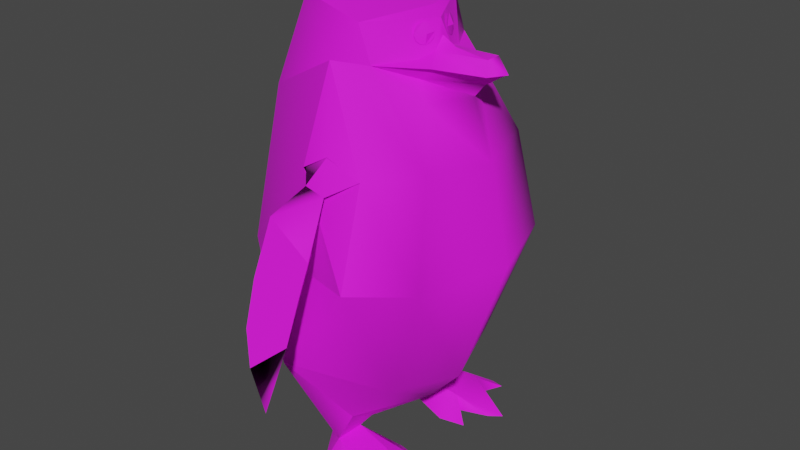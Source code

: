 # Source: skipper.blend  (saved by Blender 3.4.6; exported with 4.5.12 LTS)
import bpy
from mathutils import Matrix  # noqa: F401  (used for matrix-valued properties, if any)

bpy.ops.wm.read_factory_settings(use_empty=True)
scene = bpy.context.scene
scene.name = 'Scene'

# ---- images (referenced by path relative to the original .blend; pixels are not part of the script)
import os
ASSET_DIR = os.environ.get("B2B_ASSET_DIR", "")  # directory of the original .blend (textures are referenced by path, not embedded)
HERE = os.path.dirname(os.path.abspath(__file__))  # packed textures are extracted next to this script under _unpacked/

def load_image(name, relpath, width, height, colorspace="sRGB"):
    """Load a texture the original file referenced (path relative to the .blend, or extracted next to this script)."""
    p = next((c for c in (os.path.join(HERE, relpath), os.path.join(ASSET_DIR, relpath)) if relpath and os.path.exists(c)), "")
    if p:
        img = bpy.data.images.load(p, check_existing=True)
        img.name = name
    else:  # same state as the original file: an image datablock whose file is absent (Cycles renders it pink)
        img = bpy.data.images.new(name, width, height)
        img.source = "FILE"
        img.filepath = "//" + (relpath or name)
    img.colorspace_settings.name = colorspace
    return img
img_texture_001_basecolor_png = load_image('texture_001_baseColor.png', 'textures/skipper_tex.png', 1024, 1024, 'sRGB')

# ---- materials (node trees are filled in below, after node groups)
mat_skipper_tex = bpy.data.materials.new('skipper_tex')
mat_skipper_tex.use_transparent_shadow = False

# ---- material node trees
mat_skipper_tex.use_nodes = True; mat_skipper_tex.node_tree.nodes.clear()
_N = mat_skipper_tex.node_tree.nodes; _L = mat_skipper_tex.node_tree.links
n0 = _N.new('ShaderNodeBsdfPrincipled'); n0.name = 'Principled BSDF'; n0.location = (10, 300)
n0.distribution = 'GGX'
n0.subsurface_method = 'RANDOM_WALK_SKIN'
n0.inputs[2].default_value = 0.8435
n0.inputs[27].default_value = (0.0, 0.0, 0.0, 1.0)
n0.inputs[28].default_value = 1.0
n1 = _N.new('ShaderNodeOutputMaterial'); n1.name = 'Material Output'; n1.location = (320, 270)
n2 = _N.new('ShaderNodeTexImage'); n2.name = 'Image Texture'; n2.location = (-440, 210)
n2.label = 'BASE COLOR'
n2.image = img_texture_001_basecolor_png
_L.new(n0.outputs[0], n1.inputs[0])
_L.new(n2.outputs[0], n0.inputs[0])
n1.is_active_output = True

# ---- world
world_world = bpy.data.worlds.new('World'); scene.world = world_world
world_world.use_nodes = True; world_world.node_tree.nodes.clear()
_N = world_world.node_tree.nodes; _L = world_world.node_tree.links
n0 = _N.new('ShaderNodeOutputWorld'); n0.name = 'World Output'; n0.location = (300, 300)
n1 = _N.new('ShaderNodeBackground'); n1.name = 'Background'; n1.location = (10, 300)
n1.inputs[0].default_value = (0.05088, 0.05088, 0.05088, 1.0)
_L.new(n1.outputs[0], n0.inputs[0])
n0.is_active_output = True
world_world.color = (0.05088, 0.05088, 0.05088)
world_world.use_sun_shadow = False
world_world.sun_shadow_jitter_overblur = 0.0

# ---- meshes
me_object_0 = bpy.data.meshes.new('Object_0')
me_object_0.from_pydata([(1.143, -11.3, -0.2637), (1.087, -11.38, -0.3452), (1.178, -11.17, -0.2363), (1.025, -11.41, -0.459), (1.148, -11.16, -0.4785), (0.9519, -11.15, -0.6951), (1.105, -10.91, -0.4727), (1.043, -10.93, -0.5864), (1.168, -11.04, 0.262), (1.148, -10.95, 0.3501), (1.16, -11.17, 0.2283), (1.106, -10.91, 0.4695), (1.149, -11.16, 0.4722), (0.97, -11.15, 0.7034), (1.025, -11.41, 0.4622), (0.9827, -11.37, 0.5813), (1.183, -11.04, -0.2705), (1.178, -11.17, -0.2363), (1.156, -10.95, -0.3569), (1.105, -10.91, -0.4727), (0.947, -11.28, -0.6611), (0.9519, -11.15, -0.6951), (0.9739, -11.37, -0.5747), (1.025, -11.41, -0.459), (1.127, -11.3, 0.2583), (1.16, -11.17, 0.2283), (1.078, -11.38, 0.344), (1.025, -11.41, 0.4622), (1.106, -10.91, 0.4695), (1.052, -10.93, 0.5876), (0.97, -11.15, 0.7034), (1.003, -11.02, 0.6733), (1.105, -10.91, -0.4727), (1.178, -11.17, -0.2363), (1.148, -11.16, -0.4785), (1.043, -10.93, -0.5864), (0.9519, -11.15, -0.6951), (0.9871, -11.02, -0.6677), (1.149, -11.16, 0.4722), (1.025, -11.41, 0.4622), (1.16, -11.17, 0.2283), (0.97, -11.15, 0.7034), (0.9626, -11.28, 0.6697), (0.9827, -11.37, 0.5813), (-0.02759, -0.8347, -1.111), (-0.02759, -0.8347, 1.111), (1.002, -1.316, 0.0), (0.2288, -1.496, 2.134), (1.337, -2.616, 1.948), (-0.9062, -3.225, 3.304), (1.064, -5.829, 3.332), (-3.214, -5.31, 1.804), (-0.5383, -8.305, 2.715), (-2.608, -9.426, 1.364), (-0.3049, -10.66, 2.019), (-0.5383, -8.305, 2.715), (0.09033, -7.767, 2.883), (0.9761, -8.285, 2.536), (2.439, -5.875, 2.308), (2.178, -8.52, 1.729), (3.208, -5.901, 0.0), (2.67, -8.395, 0.0), (2.178, -8.52, -1.729), (1.554, -9.754, -1.002), (0.5693, -10.62, -1.661), (1.927, -2.34, 0.0), (1.002, -1.316, 0.0), (1.337, -2.616, -1.948), (0.2288, -1.496, -2.134), (-0.9062, -3.225, -3.304), (2.439, -5.875, -2.308), (1.064, -5.829, -3.332), (-0.9062, -3.225, -3.304), (-3.214, -5.31, -1.804), (-0.9062, -3.225, 3.304), (-2.294, -1.385, 1.427), (-2.738, -1.96, 0.0), (-2.294, -1.385, -1.427), (-0.9062, -3.225, -3.304), (0.5693, -10.62, -1.661), (-0.3049, -10.66, -2.019), (0.9761, -8.285, -2.536), (1.064, -5.829, -3.332), (-0.3049, -10.66, -2.019), (-2.608, -9.426, -1.364), (-0.5383, -8.305, -2.715), (1.064, -5.829, -3.332), (-2.294, -1.385, -1.427), (-2.738, -1.96, 0.0), (-2.832, -1.392, 0.0), (-2.294, -1.385, 1.427), (-2.294, -1.385, -1.427), (-2.294, -1.385, -1.427), (-2.294, -1.385, 1.427), (-0.02759, -0.8347, -1.111), (-0.02759, -0.8347, 1.111), (-0.5383, -8.305, 2.715), (-0.3049, -10.66, 2.019), (0.1594, -8.719, 2.72), (0.9761, -8.285, 2.536), (2.136, -9.836, 0.0), (1.554, -9.754, 1.002), (0.5693, -10.62, 1.664), (0.5693, -10.62, 1.664), (-0.3049, -10.66, 2.019), (0.9761, -8.285, 2.536), (0.9761, -8.285, -2.536), (-0.3049, -10.66, -2.019), (0.168, -8.727, -2.697), (-0.5383, -8.305, -2.715), (-0.5383, -8.305, -2.715), (1.064, -5.829, -3.332), (0.09033, -7.767, -2.883), (0.9761, -8.285, -2.536), (0.5693, -10.62, -1.661), (0.2581, -11.53, -1.695), (-0.3049, -10.66, -2.019), (-1.744, -11.75, -1.187), (-2.409, -11.67, 0.0), (-1.744, -11.75, 1.187), (-0.3049, -10.66, 2.019), (0.2581, -11.53, 1.695), (0.5693, -10.62, 1.664), (1.116, -10.64, 0.7437), (0.5693, -10.62, 1.664), (1.116, -10.64, 0.7437), (1.545, -10.54, 0.814), (1.243, -10.76, 0.2791), (2.632, -10.45, 0.293), (2.582, -10.81, 0.2031), (2.997, -10.51, 0.0), (2.582, -10.81, -0.2031), (2.632, -10.45, -0.293), (1.243, -10.76, -0.2791), (1.545, -10.54, -0.814), (0.5693, -10.62, -1.661), (1.116, -10.64, -0.7437), (0.2581, -11.53, -1.695), (1.243, -10.76, -0.2791), (1.152, -11.43, 0.0), (1.221, -11.05, 0.0), (1.243, -10.76, 0.2791), (0.5693, -10.62, -1.661), (1.212, -10.23, -0.7715), (-2.409, -11.67, 0.0), (-1.744, -11.75, -1.187), (-2.166, -11.92, 0.0), (-0.8416, -11.9, 0.0), (-1.744, -11.75, 1.187), (0.2581, -11.53, 1.695), (-1.744, -11.75, -1.187), (0.2581, -11.53, -1.695), (-0.8416, -11.9, 0.0), (0.9358, -11.68, 0.0), (0.2581, -11.53, 1.695), (2.582, -10.81, -0.2031), (2.582, -10.81, 0.2031), (1.588, -10.84, 0.0), (1.243, -10.76, 0.2791), (1.221, -11.05, 0.0), (0.5693, -10.62, -1.661), (-0.3975, -9.682, 0.0), (-0.3975, -11.06, 0.0), (0.5693, -10.62, 1.664), (0.5693, -10.62, -1.661), (-0.3975, -9.682, 0.0), (1.212, -10.23, -0.7715), (0.5693, -10.62, -1.661), (1.545, -10.54, -0.814), (1.116, -10.64, -0.7437), (1.243, -10.76, -0.2791), (-0.3975, -9.682, 0.0), (1.212, -10.23, 0.7715), (0.5693, -10.62, 1.664), (1.212, -10.23, 0.7715), (0.5693, -10.62, 1.664), (0.2581, -11.53, -1.695), (1.152, -11.43, 0.0), (0.9358, -11.68, 0.0), (0.2581, -11.53, 1.695), (1.152, -11.43, 0.0), (1.243, -10.76, 0.2791), (0.2581, -11.53, 1.695), (1.116, -10.64, 0.7437), (2.582, -10.81, -0.2031), (1.588, -10.84, 0.0), (1.243, -10.76, -0.2791), (1.221, -11.05, 0.0), (1.243, -10.76, -0.2791), (-0.3975, -11.06, 0.0), (1.221, -11.05, 0.0), (-1.744, -11.75, 1.187), (-2.409, -11.67, 0.0), (-2.166, -11.92, 0.0), (-0.02759, -0.8347, 1.111), (-0.1936, -0.5991, 1.381), (0.2288, -1.496, 2.134), (-0.2256, -0.6057, 2.177), (-0.9062, -3.225, 3.304), (-1.103, -1.1, 1.756), (-2.294, -1.385, 1.427), (-0.02759, -0.8347, 1.111), (-0.3958, -0.009033, 1.178), (0.7495, -0.009033, 0.7849), (-0.1936, -0.5991, 1.381), (1.437, -0.009033, 0.9368), (0.791, -0.4004, 1.496), (0.9512, -0.009033, 1.431), (1.687, -0.009033, 1.696), (1.687, -0.009033, 1.696), (2.01, -0.009033, 1.946), (0.791, -0.4004, 1.496), (0.718, -0.4172, 2.473), (-0.2256, -0.6057, 2.177), (1.18, -0.009033, 3.08), (0.833, -0.009033, 3.128), (-0.4155, -0.009033, -2.523), (0.833, -0.009033, -3.128), (-0.2256, -0.6057, -2.177), (1.18, -0.009033, -3.08), (0.718, -0.4172, -2.473), (0.8958, -0.009033, -2.48), (1.66, -0.009033, -2.169), (0.2288, -1.496, -2.134), (-0.9062, -3.225, -3.304), (-0.2256, -0.6057, -2.177), (-1.103, -1.1, -1.756), (-0.8503, -0.3323, -1.739), (-0.1936, -0.5991, -1.381), (-0.3958, -0.009033, -1.178), (1.437, -0.009033, 0.9368), (0.7495, -0.009033, 0.7849), (0.9512, -0.009033, 1.431), (-0.3958, -0.009033, 1.178), (-0.4155, -0.009033, 2.523), (-0.9482, -0.009277, 1.737), (1.18, -0.009033, -3.08), (0.833, -0.009033, -3.128), (0.8958, -0.009033, -2.48), (-0.4155, -0.009033, -2.523), (0.9512, -0.009033, -1.431), (-0.3958, -0.009033, -1.178), (1.66, -0.009033, -2.169), (2.01, -0.009033, -1.946), (0.718, -0.4172, -2.473), (0.791, -0.4004, -1.496), (-0.2256, -0.6057, -2.177), (-0.1936, -0.5991, -1.381), (-0.02759, -0.8347, 1.111), (-1.103, -1.1, 1.756), (-0.1936, -0.5991, 1.381), (-0.8503, -0.3323, 1.739), (-0.3958, -0.009033, 1.178), (-0.9482, -0.009277, 1.737), (2.01, -0.009033, 1.946), (1.66, -0.009033, 2.169), (0.718, -0.4172, 2.473), (0.8958, -0.009033, 2.48), (1.18, -0.009033, 3.08), (2.01, -0.009033, -1.946), (1.687, -0.009033, -1.696), (0.791, -0.4004, -1.496), (0.9512, -0.009033, -1.431), (1.437, -0.009033, -0.9368), (-1.103, -1.1, 1.756), (-0.2256, -0.6057, 2.177), (-0.8503, -0.3323, 1.739), (-0.4155, -0.009033, 2.523), (-0.9482, -0.009277, 1.737), (-0.9062, -3.225, -3.304), (-2.294, -1.385, -1.427), (-1.103, -1.1, -1.756), (-0.02759, -0.8347, -1.111), (-0.1936, -0.5991, -1.381), (1.18, -0.009033, 3.08), (0.8958, -0.009033, 2.48), (0.833, -0.009033, 3.128), (-0.4155, -0.009033, 2.523), (1.437, -0.009033, -0.9368), (0.7495, -0.009033, -0.7849), (-0.3958, -0.009033, -1.178), (-0.1936, -0.5991, -1.381), (0.7495, -0.009033, -0.7849), (1.437, -0.009033, -0.9368), (-0.02759, -0.8347, -1.111), (0.2288, -1.496, -2.134), (-0.1936, -0.5991, -1.381), (-0.2256, -0.6057, -2.177), (-0.2256, -0.6057, -2.177), (-0.8503, -0.3323, -1.739), (-0.4155, -0.009033, -2.523), (-0.9482, -0.009277, -1.737), (1.66, -0.009033, 2.169), (2.01, -0.009033, 1.946), (1.687, -0.009033, 1.696), (-0.2256, -0.6057, 2.177), (-0.1936, -0.5991, 1.381), (0.791, -0.4004, 1.496), (-0.2256, -0.6057, 2.177), (0.833, -0.009033, 3.128), (-0.4155, -0.009033, 2.523), (1.66, -0.009033, -2.169), (1.687, -0.009033, -1.696), (2.01, -0.009033, -1.946), (1.437, -0.009033, -0.9368), (-0.1936, -0.5991, -1.381), (0.791, -0.4004, -1.496), (-0.3958, -0.009033, -1.178), (-0.4155, -0.009033, -2.523), (-0.9482, -0.009277, -1.737), (-0.8503, -0.3323, -1.739), (-0.3958, -0.009033, -1.178), (-0.9482, -0.009277, -1.737), (0.5693, -10.62, 1.664), (1.116, -10.64, 0.7437), (-0.3975, -11.06, 0.0), (1.243, -10.76, 0.2791), (1.221, -11.05, 0.0), (0.5693, -10.62, -1.661), (-0.3975, -11.06, 0.0), (1.116, -10.64, -0.7437), (1.243, -10.76, -0.2791), (0.2288, -1.496, -2.134), (-0.02759, -0.8347, -1.111), (1.002, -1.316, 0.0)], [], [(0, 1, 2), (1, 3, 2), (2, 3, 4), (3, 5, 4), (4, 5, 6), (5, 7, 6), (8, 9, 10), (9, 11, 10), (10, 11, 12), (11, 13, 12), (12, 13, 14), (13, 15, 14), (16, 17, 18), (17, 19, 18), (20, 21, 22), (21, 23, 22), (24, 25, 26), (25, 27, 26), (28, 29, 30), (29, 31, 30), (32, 33, 34), (35, 36, 37), (38, 39, 40), (41, 42, 43), (44, 45, 46), (45, 47, 46), (46, 47, 48), (47, 49, 48), (48, 49, 50), (49, 51, 50), (50, 51, 52), (51, 53, 52), (52, 53, 54), (55, 56, 50), (56, 57, 50), (50, 57, 58), (57, 59, 58), (58, 59, 60), (59, 61, 60), (60, 61, 62), (61, 63, 62), (62, 63, 64), (50, 58, 48), (58, 65, 48), (48, 65, 66), (65, 67, 66), (66, 67, 68), (67, 69, 68), (58, 60, 65), (60, 70, 65), (65, 70, 67), (70, 71, 67), (67, 71, 72), (71, 73, 72), (74, 75, 51), (75, 76, 51), (51, 76, 73), (76, 77, 73), (73, 77, 78), (79, 80, 62), (80, 81, 62), (62, 81, 70), (81, 82, 70), (83, 84, 85), (84, 73, 85), (85, 73, 86), (87, 88, 89), (88, 90, 89), (89, 90, 91), (92, 93, 94), (93, 95, 94), (96, 97, 98), (97, 99, 98), (63, 61, 100), (61, 101, 100), (61, 59, 101), (59, 102, 101), (103, 59, 104), (59, 105, 104), (106, 107, 108), (107, 109, 108), (110, 111, 112), (111, 113, 112), (70, 60, 62), (114, 115, 116), (115, 117, 116), (116, 117, 84), (117, 118, 84), (84, 118, 53), (118, 119, 53), (53, 119, 120), (119, 121, 120), (120, 121, 122), (121, 123, 122), (124, 125, 126), (125, 127, 126), (126, 127, 128), (127, 129, 128), (128, 129, 130), (129, 131, 130), (130, 131, 132), (131, 133, 132), (132, 133, 134), (135, 136, 137), (136, 138, 137), (137, 138, 139), (138, 140, 139), (139, 140, 141), (142, 63, 143), (63, 100, 143), (144, 145, 146), (145, 147, 146), (146, 147, 148), (147, 149, 148), (150, 151, 152), (151, 153, 152), (152, 153, 154), (155, 156, 157), (156, 158, 157), (157, 158, 159), (160, 161, 162), (161, 163, 162), (164, 165, 166), (167, 168, 169), (168, 170, 169), (171, 173, 172), (100, 101, 174), (101, 175, 174), (176, 177, 178), (177, 179, 178), (180, 181, 182), (181, 183, 182), (184, 185, 186), (185, 187, 186), (188, 189, 190), (191, 192, 193), (194, 195, 196), (195, 197, 196), (196, 197, 198), (197, 199, 198), (198, 199, 200), (199, 201, 200), (202, 203, 204), (203, 205, 204), (204, 205, 206), (205, 207, 206), (206, 207, 208), (209, 210, 211), (210, 212, 211), (211, 212, 213), (212, 214, 213), (213, 214, 215), (216, 217, 218), (217, 219, 218), (218, 219, 220), (219, 221, 220), (220, 221, 222), (223, 224, 225), (224, 226, 225), (225, 226, 227), (226, 228, 227), (227, 228, 229), (230, 231, 232), (231, 233, 232), (232, 233, 234), (233, 235, 234), (236, 237, 238), (237, 239, 238), (238, 239, 240), (239, 241, 240), (242, 243, 244), (243, 245, 244), (244, 245, 246), (245, 247, 246), (248, 249, 250), (249, 251, 250), (250, 251, 252), (251, 253, 252), (254, 255, 256), (255, 257, 256), (256, 257, 258), (259, 260, 261), (260, 262, 261), (261, 262, 263), (264, 265, 266), (265, 267, 266), (266, 267, 268), (269, 270, 271), (270, 272, 271), (271, 272, 273), (274, 275, 276), (275, 277, 276), (278, 240, 279), (240, 241, 279), (280, 281, 282), (281, 283, 282), (284, 285, 286), (285, 287, 286), (288, 289, 290), (289, 291, 290), (292, 293, 294), (295, 296, 297), (232, 277, 275), (298, 299, 300), (301, 302, 303), (304, 305, 306), (307, 308, 309), (310, 311, 312), (313, 314, 315), (314, 316, 315), (315, 316, 317), (318, 319, 320), (319, 321, 320), (322, 323, 324), (53, 51, 73), (53, 73, 84), (275, 292, 294), (275, 294, 232), (238, 240, 302), (238, 302, 301)])
me_object_0.polygons.foreach_set('use_smooth', [True] * 220)
_uv = me_object_0.uv_layers.new(name='UVMap')
_uv.uv.foreach_set('vector', [0.01723, 0.03516, 0.03579, 0.01904, 0.01088, 0.05371, 0.03579, 0.01904, 0.05288, 0.01416, 0.01088, 0.05371, 0.01088, 0.05371, 0.05288, 0.01416, 0.05288, 0.05371, 0.05288, 0.01416, 0.09487, 0.0542, 0.05288, 0.05371, 0.05288, 0.05371, 0.09487, 0.0542, 0.05288, 0.09815, 0.09487, 0.0542, 0.07387, 0.09131, 0.05288, 0.09815, 0.01723, 0.07471, 0.03286, 0.0918, 0.01088, 0.05371, 0.03286, 0.0918, 0.05288, 0.09815, 0.01088, 0.05371, 0.01088, 0.05371, 0.05288, 0.09815, 0.05288, 0.05371, 0.05288, 0.09815, 0.09487, 0.0542, 0.05288, 0.05371, 0.05288, 0.05371, 0.09487, 0.0542, 0.05288, 0.01416, 0.09487, 0.0542, 0.07387, 0.01807, 0.05288, 0.01416, 0.01723, 0.07471, 0.01088, 0.05371, 0.03286, 0.0918, 0.01088, 0.05371, 0.05288, 0.09815, 0.03286, 0.0918, 0.09047, 0.03516, 0.09487, 0.0542, 0.07387, 0.01807, 0.09487, 0.0542, 0.05288, 0.01416, 0.07387, 0.01807, 0.01723, 0.03516, 0.01088, 0.05371, 0.03579, 0.01904, 0.01088, 0.05371, 0.05288, 0.01416, 0.03579, 0.01904, 0.05288, 0.09815, 0.07387, 0.09131, 0.09487, 0.0542, 0.07387, 0.09131, 0.09047, 0.07471, 0.09487, 0.0542, 0.05288, 0.09815, 0.01088, 0.05371, 0.05288, 0.05371, 0.07387, 0.09131, 0.09487, 0.0542, 0.09047, 0.07471, 0.05288, 0.05371, 0.05288, 0.01416, 0.01088, 0.05371, 0.09487, 0.0542, 0.09047, 0.03516, 0.07387, 0.01807, 0.9782, 0.958, 0.7702, 0.9624, 0.9782, 0.8779, 0.7702, 0.9624, 0.7267, 0.8545, 0.9782, 0.8779, 0.9782, 0.8779, 0.7267, 0.8545, 0.8068, 0.7666, 0.7267, 0.8545, 0.6305, 0.771, 0.8068, 0.7666, 0.8068, 0.7666, 0.6305, 0.771, 0.7614, 0.498, 0.6305, 0.771, 0.4059, 0.564, 0.7614, 0.498, 0.7614, 0.498, 0.4059, 0.564, 0.6315, 0.2905, 0.4059, 0.564, 0.4059, 0.2271, 0.6315, 0.2905, 0.6315, 0.2905, 0.4059, 0.2271, 0.6872, 0.1772, 0.6315, 0.2905, 0.6613, 0.3228, 0.7614, 0.498, 0.6613, 0.3228, 0.7091, 0.3267, 0.7614, 0.498, 0.7614, 0.498, 0.7091, 0.3267, 0.8664, 0.5449, 0.7091, 0.3267, 0.8624, 0.3037, 0.8664, 0.5449, 0.8664, 0.5449, 0.8624, 0.3037, 0.9782, 0.5078, 0.8624, 0.3037, 0.9782, 0.3188, 0.9782, 0.5078, 0.9782, 0.5078, 0.9782, 0.3188, 0.8624, 0.3037, 0.9782, 0.3188, 0.8571, 0.2026, 0.8624, 0.3037, 0.8624, 0.3037, 0.8571, 0.2026, 0.7902, 0.1514, 0.7614, 0.498, 0.8664, 0.5449, 0.8068, 0.7666, 0.8664, 0.5449, 0.9782, 0.7749, 0.8068, 0.7666, 0.8068, 0.7666, 0.9782, 0.7749, 0.9782, 0.8779, 0.9782, 0.7749, 0.8068, 0.7666, 0.9782, 0.8779, 0.9782, 0.8779, 0.8068, 0.7666, 0.7267, 0.8545, 0.8068, 0.7666, 0.6305, 0.771, 0.7267, 0.8545, 0.8664, 0.5449, 0.9782, 0.5078, 0.9782, 0.7749, 0.9782, 0.5078, 0.8664, 0.5449, 0.9782, 0.7749, 0.9782, 0.7749, 0.8664, 0.5449, 0.8068, 0.7666, 0.8664, 0.5449, 0.7614, 0.498, 0.8068, 0.7666, 0.8068, 0.7666, 0.7614, 0.498, 0.6305, 0.771, 0.7614, 0.498, 0.4059, 0.564, 0.6305, 0.771, 0.6305, 0.771, 0.5451, 0.8442, 0.4059, 0.564, 0.5451, 0.8442, 0.4059, 0.8042, 0.4059, 0.564, 0.4059, 0.564, 0.4059, 0.8042, 0.4059, 0.564, 0.4059, 0.8042, 0.5451, 0.8442, 0.4059, 0.564, 0.4059, 0.564, 0.5451, 0.8442, 0.6305, 0.771, 0.7902, 0.1514, 0.6872, 0.1772, 0.8624, 0.3037, 0.6872, 0.1772, 0.7091, 0.3267, 0.8624, 0.3037, 0.8624, 0.3037, 0.7091, 0.3267, 0.8664, 0.5449, 0.7091, 0.3267, 0.7614, 0.498, 0.8664, 0.5449, 0.6872, 0.1772, 0.4059, 0.2271, 0.6315, 0.2905, 0.4059, 0.2271, 0.4059, 0.564, 0.6315, 0.2905, 0.6315, 0.2905, 0.4059, 0.564, 0.7614, 0.498, 0.5451, 0.8442, 0.4059, 0.8042, 0.4059, 0.8506, 0.4059, 0.8042, 0.5451, 0.8442, 0.4059, 0.8506, 0.4059, 0.8506, 0.5451, 0.8442, 0.5451, 0.8442, 0.4098, 0.8809, 0.4455, 0.8657, 0.4455, 0.9487, 0.4455, 0.8657, 0.4738, 0.937, 0.4455, 0.9487, 0.6315, 0.2905, 0.6872, 0.1772, 0.6603, 0.2695, 0.6872, 0.1772, 0.7091, 0.3267, 0.6603, 0.2695, 0.8571, 0.2026, 0.9782, 0.3188, 0.9782, 0.2065, 0.9782, 0.3188, 0.8571, 0.2026, 0.9782, 0.2065, 0.9782, 0.3188, 0.8624, 0.3037, 0.8571, 0.2026, 0.8624, 0.3037, 0.7902, 0.1514, 0.8571, 0.2026, 0.7902, 0.1514, 0.8624, 0.3037, 0.6872, 0.1772, 0.8624, 0.3037, 0.7091, 0.3267, 0.6872, 0.1772, 0.7091, 0.3267, 0.6872, 0.1772, 0.6603, 0.2695, 0.6872, 0.1772, 0.6315, 0.2905, 0.6603, 0.2695, 0.6315, 0.2905, 0.7614, 0.498, 0.6613, 0.3228, 0.7614, 0.498, 0.7091, 0.3267, 0.6613, 0.3228, 0.8664, 0.5449, 0.9782, 0.5078, 0.8624, 0.3037, 0.7902, 0.1514, 0.7379, 0.08057, 0.6872, 0.1772, 0.7379, 0.08057, 0.506, 0.04688, 0.6872, 0.1772, 0.6872, 0.1772, 0.506, 0.04688, 0.4059, 0.2271, 0.506, 0.04688, 0.4059, 0.05664, 0.4059, 0.2271, 0.4059, 0.2271, 0.4059, 0.05664, 0.4059, 0.2271, 0.4059, 0.05664, 0.506, 0.04688, 0.4059, 0.2271, 0.4059, 0.2271, 0.506, 0.04688, 0.6872, 0.1772, 0.506, 0.04688, 0.7379, 0.08057, 0.6872, 0.1772, 0.6872, 0.1772, 0.7379, 0.08057, 0.7902, 0.1514, 0.7379, 0.08057, 0.8219, 0.144, 0.7902, 0.1514, 0.02309, 0.9175, 0.09243, 0.896, 0.1354, 0.9185, 0.09243, 0.896, 0.1212, 0.8779, 0.1354, 0.9185, 0.1354, 0.9185, 0.1212, 0.8779, 0.2482, 0.915, 0.1212, 0.8779, 0.3478, 0.8726, 0.2482, 0.915, 0.2482, 0.915, 0.3478, 0.8726, 0.3654, 0.9277, 0.3478, 0.8726, 0.3468, 0.8721, 0.3654, 0.9277, 0.3654, 0.9277, 0.3468, 0.8721, 0.2482, 0.915, 0.3468, 0.8721, 0.1212, 0.8779, 0.2482, 0.915, 0.2482, 0.915, 0.1212, 0.8779, 0.1354, 0.9185, 0.7902, 0.1514, 0.8454, 0.1421, 0.7379, 0.08057, 0.8454, 0.1421, 0.9577, 0.1377, 0.7379, 0.08057, 0.7379, 0.08057, 0.9577, 0.1377, 0.9782, 0.08105, 0.9577, 0.1377, 0.9782, 0.1172, 0.9782, 0.08105, 0.9782, 0.08105, 0.9782, 0.1172, 0.9577, 0.1377, 0.7902, 0.1514, 0.8571, 0.2026, 0.882, 0.1738, 0.8571, 0.2026, 0.9782, 0.2065, 0.882, 0.1738, 0.2213, 0.1768, 0.1437, 0.1577, 0.213, 0.1948, 0.1437, 0.1577, 0.1774, 0.2632, 0.213, 0.1948, 0.213, 0.1948, 0.1774, 0.2632, 0.1437, 0.1577, 0.1774, 0.2632, 0.07241, 0.2578, 0.1437, 0.1577, 0.1437, 0.1577, 0.07241, 0.2578, 0.1774, 0.2632, 0.07241, 0.2578, 0.131, 0.3379, 0.1774, 0.2632, 0.1774, 0.2632, 0.131, 0.3379, 0.07241, 0.2578, 0.3468, 0.8721, 0.3478, 0.8726, 0.1564, 0.8623, 0.3478, 0.8726, 0.1212, 0.8779, 0.1564, 0.8623, 0.1564, 0.8623, 0.1212, 0.8779, 0.1261, 0.8491, 0.01918, 0.5098, 0.06508, 0.543, 0.07436, 0.52, 0.06508, 0.543, 0.01918, 0.5098, 0.07436, 0.52, 0.01918, 0.5098, 0.06508, 0.543, 0.02211, 0.582, 0.02309, 0.9175, 0.1354, 0.9185, 0.09145, 0.8965, 0.1354, 0.9185, 0.1212, 0.8779, 0.09145, 0.8965, 0.06508, 0.543, 0.01918, 0.5098, 0.02211, 0.582, 0.9782, 0.2065, 0.8571, 0.2026, 0.882, 0.1738, 0.8571, 0.2026, 0.7902, 0.1514, 0.882, 0.1738, 0.7379, 0.08057, 0.9782, 0.08105, 0.9782, 0.04785, 0.9782, 0.08105, 0.7379, 0.08057, 0.9782, 0.04785, 0.9782, 0.08105, 0.9577, 0.1377, 0.7379, 0.08057, 0.9577, 0.1377, 0.8219, 0.144, 0.7379, 0.08057, 0.3468, 0.8721, 0.1564, 0.8623, 0.1212, 0.8779, 0.1564, 0.8623, 0.1261, 0.8491, 0.1212, 0.8779, 0.09145, 0.4561, 0.07436, 0.52, 0.1017, 0.458, 0.1437, 0.1577, 0.2213, 0.1768, 0.213, 0.1948, 0.7702, 0.9624, 0.7707, 0.9619, 0.7267, 0.8545, 0.7707, 0.9619, 0.6388, 0.9434, 0.7267, 0.8545, 0.7267, 0.8545, 0.6388, 0.9434, 0.6305, 0.771, 0.6388, 0.9434, 0.5582, 0.8945, 0.6305, 0.771, 0.6305, 0.771, 0.5582, 0.8945, 0.5451, 0.8442, 0.5582, 0.8945, 0.443, 0.9238, 0.5451, 0.8442, 0.1574, 0.668, 0.1857, 0.7368, 0.1325, 0.689, 0.1857, 0.7368, 0.1925, 0.793, 0.1325, 0.689, 0.1325, 0.689, 0.1925, 0.793, 0.1369, 0.7285, 0.1925, 0.793, 0.1432, 0.7832, 0.1369, 0.7285, 0.1369, 0.7285, 0.1432, 0.7832, 0.133, 0.8188, 0.133, 0.8188, 0.1037, 0.8433, 0.1369, 0.7285, 0.1037, 0.8433, 0.07729, 0.7095, 0.1369, 0.7285, 0.1369, 0.7285, 0.07729, 0.7095, 0.08657, 0.6851, 0.07729, 0.7095, 0.04067, 0.7759, 0.08657, 0.6851, 0.08657, 0.6851, 0.04067, 0.7759, 0.02651, 0.7598, 0.06557, 0.6665, 0.02651, 0.7598, 0.08657, 0.6851, 0.02651, 0.7598, 0.04067, 0.7759, 0.08657, 0.6851, 0.08657, 0.6851, 0.04067, 0.7759, 0.07729, 0.7095, 0.04067, 0.7759, 0.07143, 0.7783, 0.07729, 0.7095, 0.07729, 0.7095, 0.07143, 0.7783, 0.08608, 0.8101, 0.7267, 0.8545, 0.6305, 0.771, 0.6388, 0.9434, 0.6305, 0.771, 0.5582, 0.8945, 0.6388, 0.9434, 0.6388, 0.9434, 0.5582, 0.8945, 0.5714, 0.9448, 0.5582, 0.8945, 0.5197, 0.9185, 0.5714, 0.9448, 0.5714, 0.9448, 0.5197, 0.9185, 0.5368, 0.9795, 0.06118, 0.8589, 0.06313, 0.8394, 0.05141, 0.8501, 0.06313, 0.8394, 0.05483, 0.8174, 0.05141, 0.8501, 0.05141, 0.8501, 0.05483, 0.8174, 0.0226, 0.8208, 0.05483, 0.8174, 0.03774, 0.8027, 0.0226, 0.8208, 0.0187, 0.8569, 0.01284, 0.8535, 0.02846, 0.8511, 0.01284, 0.8535, 0.0226, 0.8208, 0.02846, 0.8511, 0.02846, 0.8511, 0.0226, 0.8208, 0.05141, 0.8501, 0.0226, 0.8208, 0.05483, 0.8174, 0.05141, 0.8501, 0.08608, 0.8101, 0.1037, 0.8433, 0.07729, 0.7095, 0.1037, 0.8433, 0.1369, 0.7285, 0.07729, 0.7095, 0.07729, 0.7095, 0.1369, 0.7285, 0.08657, 0.6851, 0.1369, 0.7285, 0.1325, 0.689, 0.08657, 0.6851, 0.443, 0.9238, 0.5582, 0.8945, 0.5197, 0.9185, 0.5582, 0.8945, 0.5714, 0.9448, 0.5197, 0.9185, 0.5197, 0.9185, 0.5714, 0.9448, 0.5368, 0.9795, 0.5714, 0.9448, 0.5714, 0.9795, 0.5368, 0.9795, 0.1037, 0.8433, 0.08608, 0.8101, 0.07729, 0.7095, 0.08608, 0.8101, 0.07143, 0.7783, 0.07729, 0.7095, 0.07729, 0.7095, 0.07143, 0.7783, 0.04067, 0.7759, 0.1037, 0.8433, 0.133, 0.8188, 0.1369, 0.7285, 0.133, 0.8188, 0.1432, 0.7832, 0.1369, 0.7285, 0.1369, 0.7285, 0.1432, 0.7832, 0.1925, 0.793, 0.5582, 0.8945, 0.6388, 0.9434, 0.5714, 0.9448, 0.6388, 0.9434, 0.61, 0.9795, 0.5714, 0.9448, 0.5714, 0.9448, 0.61, 0.9795, 0.5714, 0.9795, 0.6305, 0.771, 0.5451, 0.8442, 0.5582, 0.8945, 0.5451, 0.8442, 0.443, 0.9238, 0.5582, 0.8945, 0.5582, 0.8945, 0.443, 0.9238, 0.5197, 0.9185, 0.0187, 0.8569, 0.02846, 0.8511, 0.01284, 0.8535, 0.02846, 0.8511, 0.0226, 0.8208, 0.01284, 0.8535, 0.06118, 0.8589, 0.05141, 0.8501, 0.06313, 0.8394, 0.05141, 0.8501, 0.05483, 0.8174, 0.06313, 0.8394, 0.1574, 0.668, 0.1325, 0.689, 0.1857, 0.7368, 0.1325, 0.689, 0.1925, 0.793, 0.1857, 0.7368, 0.7702, 0.9624, 0.7267, 0.8545, 0.7707, 0.9619, 0.7267, 0.8545, 0.6388, 0.9434, 0.7707, 0.9619, 0.6388, 0.9434, 0.5714, 0.9448, 0.61, 0.9795, 0.5714, 0.9448, 0.5714, 0.9795, 0.61, 0.9795, 0.03188, 0.8701, 0.03969, 0.8779, 0.04604, 0.8691, 0.08657, 0.6851, 0.1325, 0.689, 0.1369, 0.7285, 0.05141, 0.8501, 0.0226, 0.8208, 0.02846, 0.8511, 0.08657, 0.6851, 0.02651, 0.7598, 0.06557, 0.6665, 0.03188, 0.8701, 0.04604, 0.8691, 0.03969, 0.8779, 0.1925, 0.793, 0.1325, 0.689, 0.1369, 0.7285, 0.05483, 0.8174, 0.0226, 0.8208, 0.03774, 0.8027, 0.5714, 0.9448, 0.5368, 0.9795, 0.5714, 0.9795, 0.01918, 0.5098, 0.02895, 0.4658, 0.07436, 0.52, 0.02895, 0.4658, 0.09145, 0.4561, 0.07436, 0.52, 0.07436, 0.52, 0.09145, 0.4561, 0.1017, 0.458, 0.01918, 0.5098, 0.07436, 0.52, 0.02895, 0.4658, 0.07436, 0.52, 0.09145, 0.4561, 0.02895, 0.4658, 0.7267, 0.8545, 0.7702, 0.9624, 0.9782, 0.8779, 0.4059, 0.2271, 0.4059, 0.564, 0.4059, 0.564, 0.4059, 0.2271, 0.4059, 0.564, 0.4059, 0.2271, 0.02846, 0.8511, 0.03188, 0.8701, 0.04604, 0.8691, 0.02846, 0.8511, 0.04604, 0.8691, 0.05141, 0.8501, 0.02846, 0.8511, 0.05141, 0.8501, 0.04604, 0.8691, 0.02846, 0.8511, 0.04604, 0.8691, 0.03188, 0.8701])
me_object_0.materials.append(mat_skipper_tex)
me_object_0.update()
me_object_0.normals_split_custom_set([tuple(v) for v in zip(*[iter([0.8831, -0.1512, -0.4442, 0.883, -0.1511, -0.4443, 0.9051, -0.3415, -0.2533, 0.883, -0.1511, -0.4443, 0.8274, -0.3576, -0.4331, 0.9051, -0.3415, -0.2533, 0.9051, -0.3415, -0.2533, 0.8274, -0.3576, -0.4331, 0.8293, -0.2452, -0.5022, 0.8274, -0.3576, -0.4331, 0.7552, -0.1397, -0.6404, 0.8293, -0.2452, -0.5022, 0.8293, -0.2452, -0.5022, 0.7552, -0.1397, -0.6404, 0.8044, 0.03555, -0.5931, 0.7552, -0.1397, -0.6404, 0.8831, -0.1521, -0.4438, 0.8044, 0.03555, -0.5931, 0.9154, -0.1505, 0.3734, 0.916, -0.1498, 0.3723, 0.9834, 0.04247, 0.1764, 0.916, -0.1498, 0.3723, 0.9242, 0.08424, 0.3725, 0.9834, 0.04247, 0.1764, 0.9834, 0.04247, 0.1764, 0.9242, 0.08424, 0.3725, 0.9075, -0.01019, 0.4199, 0.9242, 0.08424, 0.3725, 0.8027, -0.1397, 0.5798, 0.9075, -0.01019, 0.4199, 0.9075, -0.01019, 0.4199, 0.8027, -0.1397, 0.5798, 0.8053, -0.2996, 0.5116, 0.8027, -0.1397, 0.5798, 0.9155, -0.1506, 0.373, 0.8053, -0.2996, 0.5116, 0.8825, -0.1523, -0.445, 0.883, -0.1518, -0.4442, 0.8833, -0.1514, -0.4436, 0.883, -0.1518, -0.4442, 0.8834, -0.1514, -0.4435, 0.8833, -0.1514, -0.4436, 0.8832, -0.1512, -0.444, 0.8834, -0.151, -0.4437, 0.8835, -0.1508, -0.4434, 0.8834, -0.151, -0.4437, 0.8836, -0.1508, -0.4433, 0.8835, -0.1508, -0.4434, 0.9154, -0.1518, 0.3729, 0.9148, -0.1505, 0.3747, 0.9144, -0.1496, 0.3763, 0.9148, -0.1505, 0.3747, 0.9142, -0.1493, 0.3766, 0.9144, -0.1496, 0.3763, 0.9143, -0.1497, 0.3763, 0.9145, -0.15, 0.3759, 0.9149, -0.151, 0.3744, 0.9145, -0.15, 0.3759, 0.9155, -0.1522, 0.3725, 0.9149, -0.151, 0.3744, 0.979, 0.1688, -0.1142, 0.979, 0.1688, -0.1142, 0.979, 0.1688, -0.1142, 0.8825, -0.1511, -0.4453, 0.8825, -0.1511, -0.4453, 0.8825, -0.1511, -0.4453, 0.8947, -0.4421, 0.06334, 0.8947, -0.4421, 0.06334, 0.8947, -0.4421, 0.06334, 0.9159, -0.1502, 0.3722, 0.9159, -0.1502, 0.3722, 0.9159, -0.1502, 0.3722, 0.4232, 0.9061, 0.0, 0.59, 0.7798, 0.2093, 0.5512, 0.8228, 0.1385, 0.59, 0.7798, 0.2093, 0.6177, 0.5429, 0.5689, 0.5512, 0.8228, 0.1385, 0.5512, 0.8228, 0.1385, 0.6177, 0.5429, 0.5689, 0.8129, 0.4073, 0.4163, 0.6177, 0.5429, 0.5689, 0.09174, 0.06969, 0.9933, 0.8129, 0.4073, 0.4163, 0.8129, 0.4073, 0.4163, 0.09174, 0.06969, 0.9933, 0.1915, -0.4022, 0.8953, 0.09174, 0.06969, 0.9933, -0.5039, 0.1009, 0.8578, 0.1915, -0.4022, 0.8953, 0.1915, -0.4022, 0.8953, -0.5039, 0.1009, 0.8578, -0.4082, -0.1491, 0.9006, -0.5039, 0.1009, 0.8578, -0.6396, -0.2304, 0.7333, -0.4082, -0.1491, 0.9006, -0.4082, -0.1491, 0.9006, -0.6396, -0.2304, 0.7333, -0.4051, -0.2955, 0.8652, -0.119, -0.1668, 0.9788, -0.003187, -0.2241, 0.9746, 0.1915, -0.4022, 0.8953, -0.003187, -0.2241, 0.9746, 0.4158, -0.2723, 0.8678, 0.1915, -0.4022, 0.8953, 0.1915, -0.4022, 0.8953, 0.4158, -0.2723, 0.8678, 0.6506, -0.2414, 0.72, 0.4158, -0.2723, 0.8678, 0.8126, -0.5087, 0.2844, 0.6506, -0.2414, 0.72, 0.6506, -0.2414, 0.72, 0.8126, -0.5087, 0.2844, 0.9781, -0.1972, -0.06667, 0.8126, -0.5087, 0.2844, 0.902, -0.4238, 0.08212, 0.9781, -0.1972, -0.06667, 0.9781, -0.1972, -0.06667, 0.902, -0.4238, 0.08212, 0.8752, -0.03277, -0.4826, 0.902, -0.4238, 0.08212, 0.772, -0.4322, -0.4661, 0.8752, -0.03277, -0.4826, 0.8752, -0.03277, -0.4826, 0.772, -0.4322, -0.4661, 0.7406, -0.5771, -0.344, 0.1915, -0.4022, 0.8953, 0.6506, -0.2414, 0.72, 0.8129, 0.4073, 0.4163, 0.6506, -0.2414, 0.72, 0.9192, 0.3761, -0.1165, 0.8129, 0.4073, 0.4163, 0.8129, 0.4073, 0.4163, 0.9192, 0.3761, -0.1165, 0.7388, 0.6691, -0.08077, 0.9192, 0.3761, -0.1165, 0.6449, 0.5358, -0.545, 0.7388, 0.6691, -0.08077, 0.7388, 0.6691, -0.08077, 0.6449, 0.5358, -0.545, 0.5979, 0.4861, -0.6374, 0.6449, 0.5358, -0.545, 0.4359, 0.2904, -0.8518, 0.5979, 0.4861, -0.6374, 0.6506, -0.2414, 0.72, 0.9781, -0.1972, -0.06667, 0.9192, 0.3761, -0.1165, 0.9781, -0.1972, -0.06667, 0.5942, 0.3159, -0.7397, 0.9192, 0.3761, -0.1165, 0.9192, 0.3761, -0.1165, 0.5942, 0.3159, -0.7397, 0.6449, 0.5358, -0.545, 0.5942, 0.3159, -0.7397, 0.3046, 0.1577, -0.9393, 0.6449, 0.5358, -0.545, 0.6449, 0.5358, -0.545, 0.3046, 0.1577, -0.9393, -0.0007032, 0.01006, -0.9999, 0.3046, 0.1577, -0.9393, -0.3524, -0.2573, -0.8998, -0.0007032, 0.01006, -0.9999, -0.6654, 0.2245, 0.7119, -0.8613, 0.2448, 0.4453, -0.5039, 0.1009, 0.8578, -0.8613, 0.2448, 0.4453, -0.9754, 0.2204, -4.566e-08, -0.5039, 0.1009, 0.8578, -0.5039, 0.1009, 0.8578, -0.9754, 0.2204, -4.566e-08, -0.5561, 0.04489, -0.8299, -0.9754, 0.2204, -4.566e-08, -0.8613, 0.2448, -0.4453, -0.5561, 0.04489, -0.8299, -0.5561, 0.04489, -0.8299, -0.8613, 0.2448, -0.4453, -0.6654, 0.2245, -0.7119, 0.3718, -0.3124, -0.8742, 0.4036, -0.3532, -0.844, 0.8752, -0.03277, -0.4826, 0.4036, -0.3532, -0.844, 0.4946, -0.3277, -0.8049, 0.8752, -0.03277, -0.4826, 0.8752, -0.03277, -0.4826, 0.4946, -0.3277, -0.8049, 0.5942, 0.3159, -0.7397, 0.4946, -0.3277, -0.8049, 0.5691, -0.2719, -0.776, 0.5942, 0.3159, -0.7397, -0.4051, -0.2955, -0.8652, -0.6227, -0.2297, -0.748, -0.4082, -0.1491, -0.9006, -0.6227, -0.2297, -0.748, -0.5561, 0.04489, -0.8299, -0.4082, -0.1491, -0.9006, -0.4082, -0.1491, -0.9006, -0.5561, 0.04489, -0.8299, -0.3379, -0.01576, -0.9411, -0.9247, -0.1521, -0.3489, -0.9867, -0.1623, 0.0, -0.8231, 0.5679, 0.0, -0.9867, -0.1623, 0.0, -0.722, 0.6376, 0.2687, -0.8231, 0.5679, 0.0, -0.8231, 0.5679, 0.0, -0.722, 0.6376, 0.2687, -0.0131, 0.9999, 0.0, -0.2359, 0.9718, 0.0, -0.2359, 0.9718, 0.0, -0.2359, 0.9718, 0.0, -0.2359, 0.9718, 0.0, -0.2359, 0.9718, 0.0, -0.2359, 0.9718, 0.0, -0.1822, -0.2949, 0.938, 0.09748, -0.3583, 0.9285, 0.1348, -0.3646, 0.9214, 0.09748, -0.3583, 0.9285, 0.3966, -0.3938, 0.8292, 0.1348, -0.3646, 0.9214, 0.772, -0.4322, -0.4661, 0.902, -0.4238, 0.08212, 0.919, -0.006412, 0.3942, 0.902, -0.4238, 0.08212, 0.7525, -0.4613, 0.4701, 0.919, -0.006412, 0.3942, 0.902, -0.4238, 0.08212, 0.8126, -0.5087, 0.2844, 0.7525, -0.4613, 0.4701, 0.8126, -0.5087, 0.2844, 0.7411, -0.577, 0.3433, 0.7525, -0.4613, 0.4701, 0.3694, -0.3092, 0.8763, 0.4354, -0.3947, 0.8091, 0.4022, -0.3514, 0.8454, 0.4354, -0.3947, 0.8091, 0.4502, -0.4144, 0.7909, 0.4022, -0.3514, 0.8454, 0.3785, -0.3866, -0.841, 0.09915, -0.3501, -0.9315, 0.1402, -0.3573, -0.9234, 0.09915, -0.3501, -0.9315, -0.1505, -0.2936, -0.944, 0.1402, -0.3573, -0.9234, -0.119, -0.1668, -0.9788, 0.1257, -0.2833, -0.9507, -0.003187, -0.2241, -0.9746, 0.1257, -0.2833, -0.9507, 0.1849, -0.309, -0.9329, -0.003187, -0.2241, -0.9746, 0.5942, 0.3159, -0.7397, 0.9781, -0.1972, -0.06667, 0.8752, -0.03277, -0.4826, 0.3806, -0.09634, -0.9197, 0.0737, -0.3073, -0.9488, -0.08317, -0.2872, -0.9543, 0.0737, -0.3073, -0.9488, -0.5762, -0.3269, -0.7491, -0.08317, -0.2872, -0.9543, -0.08317, -0.2872, -0.9543, -0.5762, -0.3269, -0.7491, -0.6227, -0.2297, -0.748, -0.5762, -0.3269, -0.7491, -0.9583, -0.2856, 0.0, -0.6227, -0.2297, -0.748, -0.6227, -0.2297, -0.748, -0.9583, -0.2856, 0.0, -0.6396, -0.2304, 0.7333, -0.9583, -0.2856, 0.0, -0.5762, -0.3269, 0.7491, -0.6396, -0.2304, 0.7333, -0.6396, -0.2304, 0.7333, -0.5762, -0.3269, 0.7491, -0.08394, -0.2877, 0.954, -0.5762, -0.3269, 0.7491, 0.2953, -0.3228, 0.8992, -0.08394, -0.2877, 0.954, -0.08394, -0.2877, 0.954, 0.2953, -0.3228, 0.8992, 0.6771, -0.2091, 0.7055, 0.2953, -0.3228, 0.8992, 0.8259, -0.2675, 0.4963, 0.6771, -0.2091, 0.7055, 0.2169, -0.9649, 0.1481, 0.2044, -0.9559, 0.2109, 0.2055, -0.947, 0.2468, 0.2044, -0.9559, 0.2109, 0.19, -0.8995, 0.3934, 0.2055, -0.947, 0.2468, 0.2055, -0.947, 0.2468, 0.19, -0.8995, 0.3934, 0.3389, -0.4029, 0.8502, 0.19, -0.8995, 0.3934, 0.4192, -0.5187, 0.7451, 0.3389, -0.4029, 0.8502, 0.3389, -0.4029, 0.8502, 0.4192, -0.5187, 0.7451, 0.7808, -0.6248, 3.27e-07, 0.4192, -0.5187, 0.7451, 0.4192, -0.5187, -0.7451, 0.7808, -0.6248, 3.27e-07, 0.7808, -0.6248, 3.27e-07, 0.4192, -0.5187, -0.7451, 0.3389, -0.4029, -0.8502, 0.4192, -0.5187, -0.7451, 0.1904, -0.8681, -0.4584, 0.3389, -0.4029, -0.8502, 0.3389, -0.4029, -0.8502, 0.1904, -0.8681, -0.4584, 0.2079, -0.9382, -0.2768, 0.8256, -0.2656, -0.4978, 0.8338, -0.4035, -0.3768, 0.8371, -0.3038, -0.455, 0.8338, -0.4035, -0.3768, 0.8748, -0.3244, -0.3599, 0.8371, -0.3038, -0.455, 0.8371, -0.3038, -0.455, 0.8748, -0.3244, -0.3599, 0.9244, -0.2592, -0.2798, 0.8748, -0.3244, -0.3599, 0.984, -0.1779, -1.296e-07, 0.9244, -0.2592, -0.2798, 0.9244, -0.2592, -0.2798, 0.984, -0.1779, -1.296e-07, 0.9787, -0.1769, 0.1038, 0.7285, -0.6411, -0.2414, 0.772, -0.4322, -0.4661, 0.6938, -0.6497, -0.3108, 0.772, -0.4322, -0.4661, 0.919, -0.006412, 0.3942, 0.6938, -0.6497, -0.3108, -0.6681, -0.6654, -0.333, -0.1303, -0.9738, -0.1864, -0.2913, -0.9447, -0.1504, -0.1303, -0.9738, -0.1864, 0.03519, -0.997, 0.06861, -0.2913, -0.9447, -0.1504, -0.2913, -0.9447, -0.1504, 0.03519, -0.997, 0.06861, 0.04194, -0.9869, 0.1559, 0.03519, -0.997, 0.06861, 0.06325, -0.9831, 0.1717, 0.04194, -0.9869, 0.1559, 0.06325, -0.9831, -0.1717, 0.09516, -0.9839, -0.1511, 0.09928, -0.9929, -0.0661, 0.09516, -0.9839, -0.1511, 0.1211, -0.9926, 1.622e-07, 0.09928, -0.9929, -0.0661, 0.09928, -0.9929, -0.0661, 0.1211, -0.9926, 1.622e-07, 0.12, -0.9836, 0.135, 0.02929, -0.9996, 0.0, 0.02138, -0.999, 0.0387, 0.09695, -0.9368, 0.3363, 0.02138, -0.999, 0.0387, 0.2421, -0.8193, 0.5197, 0.09695, -0.9368, 0.3363, 0.09695, -0.9368, 0.3363, 0.2421, -0.8193, 0.5197, 0.3823, -0.6578, 0.649, 0.8642, 0.0, 0.5031, 1.0, 0.0, 0.0002679, 1.0, 0.0, 0.0003487, 1.0, 0.0, 0.0002679, 0.8647, 0.0, -0.5024, 1.0, 0.0, 0.0003487, 0.08375, 0.8867, -0.4546, 0.08375, 0.8867, -0.4546, 0.08375, 0.8867, -0.4546, 0.2168, -0.9648, -0.1486, 0.2028, -0.9546, -0.2183, 0.2043, -0.9559, -0.2111, 0.2028, -0.9546, -0.2183, 0.1874, -0.9389, -0.2887, 0.2043, -0.9559, -0.2111, 0.08437, 0.8872, 0.4537, 0.08437, 0.8872, 0.4537, 0.08437, 0.8872, 0.4537, 0.919, -0.006412, 0.3942, 0.7525, -0.4613, 0.4701, 0.6939, -0.6497, 0.3104, 0.7525, -0.4613, 0.4701, 0.7288, -0.641, 0.2407, 0.6939, -0.6497, 0.3104, 0.7085, -0.6195, -0.3381, 0.7528, -0.6582, 0.0, 0.7528, -0.6582, 0.0, 0.7528, -0.6582, 0.0, 0.7085, -0.6195, 0.3381, 0.7528, -0.6582, 0.0, 0.8518, -0.2962, 0.4321, 0.8475, -0.3472, 0.4015, 0.8473, -0.3495, 0.4, 0.8475, -0.3472, 0.4015, 0.8308, -0.4417, 0.3386, 0.8473, -0.3495, 0.4, -0.01999, -0.9712, -0.2372, 0.105, -0.92, -0.3776, 0.2421, -0.8193, -0.5197, 0.105, -0.92, -0.3776, 0.3823, -0.6578, -0.649, 0.2421, -0.8193, -0.5197, -0.004517, 0.6955, 0.7185, -0.004517, 0.6955, 0.7185, -0.004517, 0.6955, 0.7185, -0.6681, -0.6654, 0.333, -0.6681, -0.6654, 0.333, -0.6681, -0.6654, 0.333, 0.8643, 0.4926, 0.1017, 0.8754, 0.4771, 0.07705, 0.7031, 0.3355, 0.627, 0.8754, 0.4771, 0.07705, 0.4872, 0.5862, 0.6473, 0.7031, 0.3355, 0.627, 0.7031, 0.3355, 0.627, 0.4872, 0.5862, 0.6473, -0.2061, 0.4712, 0.8576, 0.4872, 0.5862, 0.6473, -0.4113, 0.7755, 0.479, -0.2061, 0.4712, 0.8576, -0.2061, 0.4712, 0.8576, -0.4113, 0.7755, 0.479, -0.3403, 0.7071, 0.6199, -0.4113, 0.7755, 0.479, -0.2348, 0.972, 0.008165, -0.3403, 0.7071, 0.6199, -0.2977, -0.4, -0.8668, 0.0491, -0.7476, -0.6623, -0.1324, -0.6125, -0.7793, 0.0491, -0.7476, -0.6623, 0.4516, -0.8726, -0.1863, -0.1324, -0.6125, -0.7793, -0.1324, -0.6125, -0.7793, 0.4516, -0.8726, -0.1863, 0.4414, -0.819, -0.3666, 0.4516, -0.8726, -0.1863, 0.9041, -0.3964, -0.1598, 0.4414, -0.819, -0.3666, 0.4414, -0.819, -0.3666, 0.9041, -0.3964, -0.1598, 0.3241, -0.2819, -0.903, 0.4332, -0.7076, -0.5582, 0.3693, -0.9043, -0.214, 0.2759, -0.9605, -0.03716, 0.3693, -0.9043, -0.214, 0.1224, -0.9461, 0.2998, 0.2759, -0.9605, -0.03716, 0.2759, -0.9605, -0.03716, 0.1224, -0.9461, 0.2998, 0.1398, -0.9719, 0.1893, 0.1224, -0.9461, 0.2998, 0.04234, -0.8626, 0.5041, 0.1398, -0.9719, 0.1893, 0.1398, -0.9719, 0.1893, 0.04234, -0.8626, 0.5041, 0.06696, -0.8772, 0.4754, -0.364, -0.5516, -0.7505, -0.01059, -0.8419, -0.5395, -0.2611, -0.6561, -0.7081, -0.01059, -0.8419, -0.5395, 0.3772, -0.8856, -0.271, -0.2611, -0.6561, -0.7081, -0.2611, -0.6561, -0.7081, 0.3772, -0.8856, -0.271, 0.3047, -0.7743, -0.5547, 0.3772, -0.8856, -0.271, 0.8357, -0.3716, -0.4045, 0.3047, -0.7743, -0.5547, 0.3047, -0.7743, -0.5547, 0.8357, -0.3716, -0.4045, 0.3713, -0.1791, -0.9111, 0.5144, 0.2229, -0.8281, -0.09894, 0.4151, -0.9044, -0.2663, 0.349, -0.8985, -0.09894, 0.4151, -0.9044, -0.7576, 0.4331, -0.4884, -0.2663, 0.349, -0.8985, -0.2663, 0.349, -0.8985, -0.7576, 0.4331, -0.4884, -0.9349, 0.04504, 0.352, -0.7576, 0.4331, -0.4884, -0.5321, -0.2104, 0.8201, -0.9349, 0.04504, 0.352, -0.9349, 0.04504, 0.352, -0.5321, -0.2104, 0.8201, -0.5605, -0.4344, 0.7051, 0.0, 1.0, 1.126e-09, 0.0, 1.0, 1.808e-09, 0.0, 1.0, 1.029e-09, 0.0, 1.0, 1.808e-09, -0.0001279, 1.0, -1.881e-06, 0.0, 1.0, 1.029e-09, 0.0, 1.0, 1.029e-09, -0.0001279, 1.0, -1.881e-06, -0.0001833, 1.0, -2.696e-06, -0.0001279, 1.0, -1.881e-06, -0.0004483, 1.0, -6.593e-06, -0.0001833, 1.0, -2.696e-06, 0.0, 1.0, 1.576e-09, 0.0, 1.0, 1.873e-09, 0.0, 1.0, 7.752e-10, 0.0, 1.0, 1.873e-09, 0.0, 1.0, 9.807e-10, 0.0, 1.0, 7.752e-10, 0.0, 1.0, 7.752e-10, 0.0, 1.0, 9.807e-10, 0.0, 1.0, -5.429e-10, 0.0, 1.0, 9.807e-10, 0.0, 1.0, 1.365e-10, 0.0, 1.0, -5.429e-10, 0.4582, -0.5221, -0.7193, 0.3846, -0.8868, -0.2563, 0.2607, -0.9647, -0.03772, 0.3846, -0.8868, -0.2563, 0.2453, -0.9695, -0.002076, 0.2607, -0.9647, -0.03772, 0.2607, -0.9647, -0.03772, 0.2453, -0.9695, -0.002076, 0.1972, -0.9804, 0.001155, 0.2453, -0.9695, -0.002076, 0.1979, -0.9802, 0.0001681, 0.1972, -0.9804, 0.001155, -0.539, 0.4416, -0.7173, -0.4702, 0.2124, -0.8566, -0.5674, 0.1235, -0.8142, -0.4702, 0.2124, -0.8566, -0.5791, -0.1318, -0.8046, -0.5674, 0.1235, -0.8142, -0.5674, 0.1235, -0.8142, -0.5791, -0.1318, -0.8046, -0.601, -0.3769, -0.7048, -0.5791, -0.1318, -0.8046, -0.6944, -0.2146, -0.6869, -0.601, -0.3769, -0.7048, 0.4582, -0.5221, 0.7193, 0.4511, -0.4822, 0.751, 0.8358, -0.4018, 0.3742, 0.4511, -0.4822, 0.751, 0.8357, -0.3716, 0.4045, 0.8358, -0.4018, 0.3742, 0.8358, -0.4018, 0.3742, 0.8357, -0.3716, 0.4045, 0.8432, -0.3595, -0.3996, 0.4332, -0.7076, 0.5582, 0.4259, -0.66, 0.6189, 0.8289, -0.4611, 0.3167, 0.4259, -0.66, 0.6189, 0.9041, -0.3964, 0.1598, 0.8289, -0.4611, 0.3167, 0.8289, -0.4611, 0.3167, 0.9041, -0.3964, 0.1598, 0.7029, -0.1736, -0.6897, -0.5081, 0.1857, 0.8411, -0.6298, -0.2774, 0.7255, -0.6877, -0.1424, 0.7119, -0.6298, -0.2774, 0.7255, -0.684, -0.4578, 0.568, -0.6877, -0.1424, 0.7119, -0.6877, -0.1424, 0.7119, -0.684, -0.4578, 0.568, -0.8036, -0.2403, 0.5446, -0.3412, 0.5327, -0.7744, -0.3403, 0.7071, -0.6199, -0.3444, 0.8937, -0.2875, -0.3403, 0.7071, -0.6199, -0.4994, 0.6598, 0.5615, -0.3444, 0.8937, -0.2875, -0.3444, 0.8937, -0.2875, -0.4994, 0.6598, 0.5615, -0.539, 0.4416, 0.7173, 0.0, 1.0, -1.576e-09, 0.0, 1.0, -7.752e-10, 0.0, 1.0, -1.873e-09, 0.0, 1.0, -7.752e-10, 0.0, 1.0, -9.455e-10, 0.0, 1.0, -1.873e-09, 0.0, 1.0, -1.126e-09, 0.0, 1.0, -5.429e-10, 0.0, 1.0, -1.808e-09, 0.0, 1.0, -5.429e-10, 0.0, 1.0, 1.365e-10, 0.0, 1.0, -1.808e-09, -0.2977, -0.4, 0.8668, -0.2189, -0.498, 0.8391, 0.0491, -0.7476, 0.6623, -0.2189, -0.498, 0.8391, 0.1296, -0.7996, 0.5864, 0.0491, -0.7476, 0.6623, 0.8643, 0.4926, -0.1017, 0.883, 0.4657, -0.05917, 0.8754, 0.4771, -0.07705, 0.883, 0.4657, -0.05917, 0.8907, 0.4529, -0.03957, 0.8754, 0.4771, -0.07705, -0.6298, -0.5301, -0.5677, -0.7489, -0.353, -0.5608, -0.684, -0.4578, -0.568, -0.7489, -0.353, -0.5608, -0.8036, -0.2403, -0.5446, -0.684, -0.4578, -0.568, 0.0, 1.0, 5.609e-10, 0.0, 1.0, 0.0, 0.0, 1.0, 2.132e-10, 0.1979, -0.9802, -0.0001681, 0.1979, -0.9802, -0.0001681, 0.1979, -0.9802, -0.0001681, 0.0, 1.0, 0.0, 0.0, 1.0, -9.455e-10, 0.0, 1.0, -7.752e-10, -0.364, -0.5516, 0.7505, -0.364, -0.5516, 0.7505, -0.364, -0.5516, 0.7505, 0.0, 1.0, -5.609e-10, 0.0, 1.0, -2.132e-10, 0.0, 1.0, 0.0, 0.2252, -0.9011, 0.3706, 0.2252, -0.9011, 0.3706, 0.2252, -0.9011, 0.3706, -0.0004483, 1.0, 6.593e-06, -0.0004483, 1.0, 6.593e-06, -0.0004483, 1.0, 6.593e-06, -0.6944, -0.2146, 0.6869, -0.6944, -0.2146, 0.6869, -0.6944, -0.2146, 0.6869, -0.1993, 0.9702, -0.1377, -0.1656, 0.965, -0.2033, -0.1429, 0.9394, -0.3115, -0.1656, 0.965, -0.2033, -0.07364, 0.866, -0.4947, -0.1429, 0.9394, -0.3115, -0.1429, 0.9394, -0.3115, -0.07364, 0.866, -0.4947, -0.004517, 0.6955, -0.7185, -0.1991, 0.9702, 0.1381, -0.1752, 0.967, 0.1848, -0.1655, 0.965, 0.2036, -0.1752, 0.967, 0.1848, -0.1267, 0.9529, 0.2757, -0.1655, 0.965, 0.2036, 0.6459, 0.7047, -0.2936, 0.6459, 0.7047, -0.2936, 0.6459, 0.7047, -0.2936, -0.6396, -0.2304, 0.7333, -0.5039, 0.1009, 0.8578, -0.5561, 0.04489, -0.8299, -0.6396, -0.2304, 0.7333, -0.5561, 0.04489, -0.8299, -0.6227, -0.2297, -0.748, 0.0, 1.0, -7.752e-10, 0.0, 1.0, 5.609e-10, 0.0, 1.0, 2.132e-10, 0.0, 1.0, -7.752e-10, 0.0, 1.0, 2.132e-10, 0.0, 1.0, 0.0, 0.0, 1.0, 7.752e-10, 0.0, 1.0, -5.429e-10, 0.0, 1.0, -2.132e-10, 0.0, 1.0, 7.752e-10, 0.0, 1.0, -2.132e-10, 0.0, 1.0, -5.609e-10])] * 3)])
me_object_0_001 = bpy.data.meshes.new('Object_0.001')
me_object_0_001.from_pydata([(0.7979, 0.2241, 0.2302), (0.1192, 0.6306, -0.2004), (-0.08781, 0.6421, 0.2543), (-0.184, 0.8981, -0.2112), (-0.4406, 0.5099, -0.179), (-1.329, 1.442, -0.4716), (0.1192, 0.6306, -0.2004), (0.1292, 2.026, -0.7749), (-0.184, 0.8981, -0.2112), (0.007402, 1.959, -0.551), (-1.329, 1.442, -0.4716), (0.007402, 2.852, -0.9579), (-1.338, 2.785, -1.074), (0.02889, 3.883, -1.476), (-1.174, 3.848, -1.562), (-0.05852, 5.14, -2.096), (-0.7577, 4.591, -1.9), (0.06551, 5.268, -2.252), (0.1607, 3.811, -1.597), (0.02889, 3.883, -1.476), (0.007402, 2.852, -0.9579), (-0.7577, 4.591, -1.9), (0.1607, 3.811, -1.597), (-1.174, 3.848, -1.562), (0.138, 2.771, -1.127), (-1.338, 2.785, -1.074), (0.1292, 2.026, -0.7749), (-1.329, 1.442, -0.4716), (0.1607, 3.811, -1.597), (0.007402, 2.852, -0.9579), (0.138, 2.771, -1.127), (0.007402, 1.959, -0.551), (0.1292, 2.026, -0.7749), (-0.08781, 0.6421, 0.2543), (-0.4406, 0.5099, -0.179), (-0.6981, 0.2033, 0.1074), (-0.01018, -0.2032, 0.06725), (-0.4406, 0.5099, -0.179), (0.1192, 0.6306, -0.2004), (-0.01018, -0.2032, 0.06725), (0.7979, 0.2241, 0.2302), (0.02889, 3.883, -1.476), (0.06551, 5.268, -2.252), (-0.05852, 5.14, -2.096)], [], [(0, 1, 2), (1, 3, 2), (2, 3, 4), (3, 5, 4), (4, 5, 6), (5, 7, 6), (6, 7, 8), (7, 9, 8), (8, 9, 10), (9, 11, 10), (10, 11, 12), (11, 13, 12), (12, 13, 14), (13, 15, 14), (14, 15, 16), (15, 17, 16), (16, 17, 18), (17, 19, 18), (18, 19, 20), (21, 22, 23), (22, 24, 23), (23, 24, 25), (24, 26, 25), (25, 26, 27), (28, 29, 30), (29, 31, 30), (30, 31, 32), (33, 34, 35), (34, 36, 35), (37, 38, 39), (38, 40, 39), (41, 42, 43)])
me_object_0_001.polygons.foreach_set('use_smooth', [True] * 32)
_uv = me_object_0_001.uv_layers.new(name='UVMap')
_uv.uv.foreach_set('vector', [0.318, 0.2344, 0.341, 0.2915, 0.3346, 0.2261, 0.341, 0.2915, 0.341, 0.2915, 0.3346, 0.2261, 0.3346, 0.2261, 0.341, 0.2915, 0.2536, 0.2754, 0.341, 0.2915, 0.2301, 0.4014, 0.2536, 0.2754, 0.2536, 0.2754, 0.2301, 0.4014, 0.341, 0.2915, 0.2301, 0.4014, 0.3468, 0.4014, 0.341, 0.2915, 0.341, 0.2915, 0.3468, 0.4014, 0.341, 0.2915, 0.3468, 0.4014, 0.3292, 0.4038, 0.341, 0.2915, 0.341, 0.2915, 0.3292, 0.4038, 0.2301, 0.4014, 0.3292, 0.4038, 0.3063, 0.5317, 0.2301, 0.4014, 0.2301, 0.4014, 0.3063, 0.5317, 0.193, 0.52, 0.3063, 0.5317, 0.3292, 0.5972, 0.193, 0.52, 0.193, 0.52, 0.3292, 0.5972, 0.2023, 0.6309, 0.3292, 0.5972, 0.3156, 0.729, 0.2023, 0.6309, 0.2023, 0.6309, 0.3156, 0.729, 0.2252, 0.7085, 0.3156, 0.729, 0.3258, 0.793, 0.2252, 0.7085, 0.2252, 0.7085, 0.3258, 0.793, 0.3463, 0.6099, 0.3258, 0.793, 0.3292, 0.5972, 0.3463, 0.6099, 0.3463, 0.6099, 0.3292, 0.5972, 0.3063, 0.5317, 0.2252, 0.7085, 0.3463, 0.6099, 0.2023, 0.6309, 0.3463, 0.6099, 0.3517, 0.4941, 0.2023, 0.6309, 0.2023, 0.6309, 0.3517, 0.4941, 0.193, 0.52, 0.3517, 0.4941, 0.3468, 0.4014, 0.193, 0.52, 0.193, 0.52, 0.3468, 0.4014, 0.2301, 0.4014, 0.3463, 0.6099, 0.3063, 0.5317, 0.3517, 0.4941, 0.3063, 0.5317, 0.3292, 0.4038, 0.3517, 0.4941, 0.3517, 0.4941, 0.3292, 0.4038, 0.3468, 0.4014, 0.3346, 0.2261, 0.2536, 0.2754, 0.2868, 0.2368, 0.2536, 0.2754, 0.3053, 0.2139, 0.2868, 0.2368, 0.2536, 0.2754, 0.341, 0.2915, 0.3053, 0.2139, 0.341, 0.2915, 0.318, 0.2344, 0.3053, 0.2139, 0.3292, 0.5972, 0.3258, 0.793, 0.3156, 0.729])
me_object_0_001.materials.append(mat_skipper_tex)
me_object_0_001.update()
me_object_0_001.normals_split_custom_set([tuple(v) for v in zip(*[iter([0.4244, 0.8893, 0.1705, 0.5259, 0.822, 0.2185, 0.1616, 0.9212, 0.3538, 0.5259, 0.822, 0.2185, -0.1433, 0.5919, 0.7931, 0.1616, 0.9212, 0.3538, 0.1616, 0.9212, 0.3538, -0.1433, 0.5919, 0.7931, -0.9465, 0.2105, -0.2446, -0.1433, 0.5919, 0.7931, -0.08925, -0.4225, -0.902, -0.9465, 0.2105, -0.2446, -0.9465, 0.2105, -0.2446, -0.08925, -0.4225, -0.902, 0.2489, -0.2908, -0.9238, -0.08925, -0.4225, -0.902, 0.7833, -0.3772, -0.4942, 0.2489, -0.2908, -0.9238, 0.2489, -0.2908, -0.9238, 0.7833, -0.3772, -0.4942, 0.1935, 0.3389, 0.9207, 0.7833, -0.3772, -0.4942, 0.3866, 0.2605, 0.8847, 0.1935, 0.3389, 0.9207, 0.1935, 0.3389, 0.9207, 0.3866, 0.2605, 0.8847, -0.0869, 0.3709, 0.9246, 0.3866, 0.2605, 0.8847, -0.1006, 0.4291, 0.8976, -0.0869, 0.3709, 0.9246, -0.0869, 0.3709, 0.9246, -0.1006, 0.4291, 0.8976, -0.09355, 0.4211, 0.9022, -0.1006, 0.4291, 0.8976, -0.08311, 0.4375, 0.8954, -0.09355, 0.4211, 0.9022, -0.09355, 0.4211, 0.9022, -0.08311, 0.4375, 0.8954, -0.08014, 0.4322, 0.8982, -0.08311, 0.4375, 0.8954, -0.4816, 0.7684, 0.4216, -0.08014, 0.4322, 0.8982, -0.08014, 0.4322, 0.8982, -0.4816, 0.7684, 0.4216, -0.3351, 0.5401, 0.772, -0.4816, 0.7684, 0.4216, -0.281, 0.0036, -0.9597, -0.3351, 0.5401, 0.772, -0.3351, 0.5401, 0.772, -0.281, 0.0036, -0.9597, 0.8658, 0.2364, 0.441, -0.281, 0.0036, -0.9597, 0.7314, 0.3064, 0.6092, 0.8658, 0.2364, 0.441, 0.8658, 0.2364, 0.441, 0.7314, 0.3064, 0.6092, 0.7308, 0.2941, 0.6159, -0.0356, -0.3972, -0.917, -0.03577, -0.407, -0.9127, -0.03596, -0.4061, -0.9131, -0.03577, -0.407, -0.9127, -0.03624, -0.4191, -0.9072, -0.03596, -0.4061, -0.9131, -0.03596, -0.4061, -0.9131, -0.03624, -0.4191, -0.9072, -0.03267, -0.4136, -0.9099, -0.03624, -0.4191, -0.9072, -0.03144, -0.4186, -0.9076, -0.03267, -0.4136, -0.9099, -0.03267, -0.4136, -0.9099, -0.03144, -0.4186, -0.9076, -0.02577, -0.4094, -0.912, 0.82, 0.2211, 0.5279, 0.8202, 0.2296, 0.524, 0.8203, 0.229, 0.524, 0.8202, 0.2296, 0.524, 0.8221, 0.2355, 0.5184, 0.8203, 0.229, 0.524, 0.8203, 0.229, 0.524, 0.8221, 0.2355, 0.5184, 0.8226, 0.2349, 0.5178, -0.6042, 0.7524, 0.2623, -0.8513, 0.4144, -0.3218, -0.7277, -0.02879, -0.6852, -0.8513, 0.4144, -0.3218, -0.3312, -0.4803, -0.8121, -0.7277, -0.02879, -0.6852, 0.03031, -0.3098, -0.9503, 0.1862, -0.3264, -0.9267, 0.2303, -0.3297, -0.9156, 0.1862, -0.3264, -0.9267, 0.3534, -0.3353, -0.8733, 0.2303, -0.3297, -0.9156, 0.5229, 0.4061, 0.7494, 0.5229, 0.4061, 0.7494, 0.5229, 0.4061, 0.7494])] * 3)])
me_object_0_004 = bpy.data.meshes.new('Object_0.004')
me_object_0_004.from_pydata([(0.7913, 0.1719, -0.2482), (0.1126, 0.5784, 0.1825), (-0.0944, 0.59, -0.2722), (-0.1906, 0.8459, 0.1933), (-0.4472, 0.4578, 0.1611), (-1.335, 1.39, 0.4537), (0.1126, 0.5784, 0.1825), (0.1226, 1.974, 0.7569), (-0.1906, 0.8459, 0.1933), (0.0008169, 1.907, 0.533), (-1.335, 1.39, 0.4537), (0.0008169, 2.8, 0.94), (-1.344, 2.733, 1.056), (0.0223, 3.831, 1.458), (-1.181, 3.796, 1.544), (-0.0651, 5.088, 2.078), (-0.7643, 4.539, 1.882), (0.05892, 5.216, 2.234), (0.1541, 3.758, 1.579), (0.0223, 3.831, 1.458), (0.0008169, 2.8, 0.94), (-0.7643, 4.539, 1.882), (0.1541, 3.758, 1.579), (-1.181, 3.796, 1.544), (0.1314, 2.719, 1.109), (-1.344, 2.733, 1.056), (0.1226, 1.974, 0.7569), (-1.335, 1.39, 0.4537), (0.1541, 3.758, 1.579), (0.0008169, 2.8, 0.94), (0.1314, 2.719, 1.109), (0.0008169, 1.907, 0.533), (0.1226, 1.974, 0.7569), (-0.0944, 0.59, -0.2722), (-0.4472, 0.4578, 0.1611), (-0.7047, 0.1512, -0.1253), (-0.01676, -0.2553, -0.08517), (-0.4472, 0.4578, 0.1611), (0.1126, 0.5784, 0.1825), (-0.01676, -0.2553, -0.08517), (0.7913, 0.1719, -0.2482), (0.0223, 3.831, 1.458), (0.05892, 5.216, 2.234), (-0.0651, 5.088, 2.078)], [], [(0, 1, 2), (1, 3, 2), (2, 3, 4), (3, 5, 4), (4, 5, 6), (5, 7, 6), (6, 7, 8), (7, 9, 8), (8, 9, 10), (9, 11, 10), (10, 11, 12), (11, 13, 12), (12, 13, 14), (13, 15, 14), (14, 15, 16), (15, 17, 16), (16, 17, 18), (17, 19, 18), (18, 19, 20), (21, 22, 23), (22, 24, 23), (23, 24, 25), (24, 26, 25), (25, 26, 27), (28, 29, 30), (29, 31, 30), (30, 31, 32), (33, 34, 35), (34, 36, 35), (37, 38, 39), (38, 40, 39), (41, 42, 43)])
me_object_0_004.polygons.foreach_set('use_smooth', [True] * 32)
_uv = me_object_0_004.uv_layers.new(name='UVMap')
_uv.uv.foreach_set('vector', [0.318, 0.2344, 0.341, 0.2915, 0.3346, 0.2261, 0.341, 0.2915, 0.341, 0.2915, 0.3346, 0.2261, 0.3346, 0.2261, 0.341, 0.2915, 0.2536, 0.2754, 0.341, 0.2915, 0.2301, 0.4014, 0.2536, 0.2754, 0.2536, 0.2754, 0.2301, 0.4014, 0.341, 0.2915, 0.2301, 0.4014, 0.3468, 0.4014, 0.341, 0.2915, 0.341, 0.2915, 0.3468, 0.4014, 0.341, 0.2915, 0.3468, 0.4014, 0.3292, 0.4038, 0.341, 0.2915, 0.341, 0.2915, 0.3292, 0.4038, 0.2301, 0.4014, 0.3292, 0.4038, 0.3063, 0.5317, 0.2301, 0.4014, 0.2301, 0.4014, 0.3063, 0.5317, 0.193, 0.52, 0.3063, 0.5317, 0.3292, 0.5972, 0.193, 0.52, 0.193, 0.52, 0.3292, 0.5972, 0.2023, 0.6309, 0.3292, 0.5972, 0.3156, 0.729, 0.2023, 0.6309, 0.2023, 0.6309, 0.3156, 0.729, 0.2252, 0.7085, 0.3156, 0.729, 0.3258, 0.793, 0.2252, 0.7085, 0.2252, 0.7085, 0.3258, 0.793, 0.3463, 0.6099, 0.3258, 0.793, 0.3292, 0.5972, 0.3463, 0.6099, 0.3463, 0.6099, 0.3292, 0.5972, 0.3063, 0.5317, 0.2252, 0.7085, 0.3463, 0.6099, 0.2023, 0.6309, 0.3463, 0.6099, 0.3517, 0.4941, 0.2023, 0.6309, 0.2023, 0.6309, 0.3517, 0.4941, 0.193, 0.52, 0.3517, 0.4941, 0.3468, 0.4014, 0.193, 0.52, 0.193, 0.52, 0.3468, 0.4014, 0.2301, 0.4014, 0.3463, 0.6099, 0.3063, 0.5317, 0.3517, 0.4941, 0.3063, 0.5317, 0.3292, 0.4038, 0.3517, 0.4941, 0.3517, 0.4941, 0.3292, 0.4038, 0.3468, 0.4014, 0.3346, 0.2261, 0.2536, 0.2754, 0.2868, 0.2368, 0.2536, 0.2754, 0.3053, 0.2139, 0.2868, 0.2368, 0.2536, 0.2754, 0.341, 0.2915, 0.3053, 0.2139, 0.341, 0.2915, 0.318, 0.2344, 0.3053, 0.2139, 0.3292, 0.5972, 0.3258, 0.793, 0.3156, 0.729])
me_object_0_004.materials.append(mat_skipper_tex)
me_object_0_004.update()
me_object_0_004.normals_split_custom_set([tuple(v) for v in zip(*[iter([-0.4244, -0.8893, 0.1705, -0.5259, -0.822, 0.2185, -0.1616, -0.9212, 0.3538, -0.5259, -0.822, 0.2185, 0.1433, -0.5919, 0.7931, -0.1616, -0.9212, 0.3538, -0.1616, -0.9212, 0.3538, 0.1433, -0.5919, 0.7931, 0.9465, -0.2105, -0.2446, 0.1433, -0.5919, 0.7931, 0.08925, 0.4225, -0.902, 0.9465, -0.2105, -0.2446, 0.9465, -0.2105, -0.2446, 0.08925, 0.4225, -0.902, -0.2489, 0.2908, -0.9238, 0.08925, 0.4225, -0.902, -0.7833, 0.3772, -0.4942, -0.2489, 0.2908, -0.9238, -0.2489, 0.2908, -0.9238, -0.7833, 0.3772, -0.4942, -0.1935, -0.3389, 0.9207, -0.7833, 0.3772, -0.4942, -0.3866, -0.2605, 0.8847, -0.1935, -0.3389, 0.9207, -0.1935, -0.3389, 0.9207, -0.3866, -0.2605, 0.8847, 0.0869, -0.3709, 0.9246, -0.3866, -0.2605, 0.8847, 0.1006, -0.4291, 0.8976, 0.0869, -0.3709, 0.9246, 0.0869, -0.3709, 0.9246, 0.1006, -0.4291, 0.8976, 0.09355, -0.4211, 0.9022, 0.1006, -0.4291, 0.8976, 0.08311, -0.4375, 0.8954, 0.09355, -0.4211, 0.9022, 0.09355, -0.4211, 0.9022, 0.08311, -0.4375, 0.8954, 0.08014, -0.4322, 0.8982, 0.08311, -0.4375, 0.8954, 0.4816, -0.7684, 0.4216, 0.08014, -0.4322, 0.8982, 0.08014, -0.4322, 0.8982, 0.4816, -0.7684, 0.4216, 0.3351, -0.5401, 0.772, 0.4816, -0.7684, 0.4216, 0.281, -0.0036, -0.9597, 0.3351, -0.5401, 0.772, 0.3351, -0.5401, 0.772, 0.281, -0.0036, -0.9597, -0.8658, -0.2364, 0.441, 0.281, -0.0036, -0.9597, -0.7314, -0.3064, 0.6092, -0.8658, -0.2364, 0.441, -0.8658, -0.2364, 0.441, -0.7314, -0.3064, 0.6092, -0.7308, -0.2941, 0.6159, 0.0356, 0.3972, -0.917, 0.03577, 0.407, -0.9127, 0.03596, 0.4061, -0.9131, 0.03577, 0.407, -0.9127, 0.03624, 0.4191, -0.9072, 0.03596, 0.4061, -0.9131, 0.03596, 0.4061, -0.9131, 0.03624, 0.4191, -0.9072, 0.03267, 0.4136, -0.9099, 0.03624, 0.4191, -0.9072, 0.03144, 0.4186, -0.9076, 0.03267, 0.4136, -0.9099, 0.03267, 0.4136, -0.9099, 0.03144, 0.4186, -0.9076, 0.02577, 0.4094, -0.912, -0.82, -0.2211, 0.5279, -0.8202, -0.2296, 0.524, -0.8203, -0.229, 0.524, -0.8202, -0.2296, 0.524, -0.8221, -0.2355, 0.5184, -0.8203, -0.229, 0.524, -0.8203, -0.229, 0.524, -0.8221, -0.2355, 0.5184, -0.8226, -0.2349, 0.5178, 0.6042, -0.7524, 0.2623, 0.8513, -0.4144, -0.3218, 0.7277, 0.02879, -0.6852, 0.8513, -0.4144, -0.3218, 0.3312, 0.4803, -0.8121, 0.7277, 0.02879, -0.6852, -0.03031, 0.3098, -0.9503, -0.1862, 0.3264, -0.9267, -0.2303, 0.3297, -0.9156, -0.1862, 0.3264, -0.9267, -0.3534, 0.3353, -0.8733, -0.2303, 0.3297, -0.9156, -0.5229, -0.4061, 0.7494, -0.5229, -0.4061, 0.7494, -0.5229, -0.4061, 0.7494])] * 3)])
me_object_0_005 = bpy.data.meshes.new('Object_0.005')
me_object_0_005.from_pydata([(1.526, 0.7425, -0.007757), (-0.04037, -0.04665, -1.669), (0.6022, 0.3487, -0.7792), (0.9906, 0.03803, -0.664), (1.768, 0.4434, -0.007757), (2.333, 0.0778, -0.007757), (0.9906, 0.03803, 0.6485), (0.6022, 0.3487, -0.7792), (1.768, 0.4434, -0.007757), (0.6022, 0.3487, 0.7637), (-1.007, 0.8962, -0.007757), (0.6022, 0.3487, -0.7792), (1.768, 0.4434, -0.007757), (1.768, 0.4434, -0.007757), (-1.007, 0.8962, -0.007757), (0.6022, 0.3487, 0.7637), (1.768, 0.4434, -0.007757), (0.6022, 0.3487, 0.7637), (0.9906, 0.03803, 0.6485), (-0.04037, -0.04665, 1.656)], [], [(1, 2, 3), (2, 4, 3), (3, 4, 5), (4, 6, 5), (7, 0, 8), (0, 9, 8), (10, 12, 11), (13, 14, 15), (16, 17, 18), (17, 19, 18)])
me_object_0_005.polygons.foreach_set('use_smooth', [True] * 10)
_uv = me_object_0_005.uv_layers.new(name='UVMap')
_uv.uv.foreach_set('vector', [0.0187, 0.9253, 0.1408, 0.9595, 0.1417, 0.939, 0.1408, 0.9595, 0.297, 0.9536, 0.1417, 0.939, 0.1417, 0.939, 0.297, 0.9536, 0.36, 0.9321, 0.297, 0.9536, 0.1417, 0.939, 0.36, 0.9321, 0.882, 0.1738, 0.9782, 0.2065, 0.9782, 0.1802, 0.9782, 0.2065, 0.882, 0.1738, 0.9782, 0.1802, 0.06508, 0.543, 0.0309, 0.6431, 0.02211, 0.582, 0.0309, 0.6431, 0.06508, 0.543, 0.02211, 0.582, 0.297, 0.9536, 0.1408, 0.9595, 0.1417, 0.939, 0.1408, 0.9595, 0.0187, 0.9253, 0.1417, 0.939])
me_object_0_005.materials.append(mat_skipper_tex)
me_object_0_005.update()
me_object_0_005.normals_split_custom_set([tuple(v) for v in zip(*[iter([0.5857, 0.494, -0.6427, 0.5654, 0.4507, -0.6908, 0.5085, 0.404, -0.7604, 0.5654, 0.4507, -0.6908, 0.5646, 0.8198, -0.0954, 0.5085, 0.404, -0.7604, 0.5085, 0.404, -0.7604, 0.5646, 0.8198, -0.0954, 0.5431, 0.8396, 0.0, 0.5646, 0.8198, -0.0954, 0.3543, 0.5477, 0.7579, 0.5431, 0.8396, 0.0, 0.4852, 0.3927, -0.7813, 0.9274, 0.1261, -0.3521, 0.7773, 0.6291, 0.0, 0.9274, 0.1261, -0.3521, 0.4852, 0.3927, 0.7813, 0.7773, 0.6291, 0.0, 0.1513, 0.9273, -0.3425, 0.1513, 0.9273, -0.3425, 0.1513, 0.9273, -0.3425, 0.1513, 0.9273, 0.3425, 0.1513, 0.9273, 0.3425, 0.1513, 0.9273, 0.3425, 0.5019, 0.3312, 0.799, 0.5658, 0.4516, 0.6899, 0.5298, 0.3815, 0.7575, 0.5658, 0.4516, 0.6899, 0.5862, 0.4951, 0.6413, 0.5298, 0.3815, 0.7575])] * 3)])

# ---- objects
ob_sketchfab_model = bpy.data.objects.new('Sketchfab_model', None)
ob_skipper_obj_cleaner_materialmerger_gles = bpy.data.objects.new('Skipper.obj.cleaner.materialmerger.gles', None)
ob_body = bpy.data.objects.new('body', me_object_0)
ob_left_arm = bpy.data.objects.new('left_arm', me_object_0_001)
ob_right_arm = bpy.data.objects.new('right_arm', me_object_0_004)
ob_beak = bpy.data.objects.new('beak', me_object_0_005)

# ---- transforms, parenting, visibility, modifiers, constraints
ob_sketchfab_model.location = (0.0, 0.0, 0.0)
ob_sketchfab_model.rotation_mode = 'QUATERNION'
ob_sketchfab_model.rotation_quaternion = (0.7071, -0.7071, 0.0, 0.0)
ob_sketchfab_model.empty_display_size = 0.001
ob_skipper_obj_cleaner_materialmerger_gles.parent = ob_sketchfab_model
ob_skipper_obj_cleaner_materialmerger_gles.location = (0.0, 0.0, 0.0)
ob_skipper_obj_cleaner_materialmerger_gles.rotation_mode = 'QUATERNION'
ob_skipper_obj_cleaner_materialmerger_gles.rotation_quaternion = (1.0, 0.0, 0.0, 0.0)
ob_skipper_obj_cleaner_materialmerger_gles.empty_display_size = 0.001
ob_body.parent = ob_skipper_obj_cleaner_materialmerger_gles
ob_body.location = (0.0, 0.0, 0.0)
ob_body.rotation_mode = 'QUATERNION'
ob_body.rotation_quaternion = (1.0, 0.0, 0.0, 0.0)
ob_left_arm.parent = ob_skipper_obj_cleaner_materialmerger_gles
ob_left_arm.location = (0.1781, -8.519, -2.766)
ob_left_arm.rotation_mode = 'QUATERNION'
ob_left_arm.rotation_quaternion = (1.0, 0.0, 0.0, 0.0)
ob_right_arm.parent = ob_skipper_obj_cleaner_materialmerger_gles
ob_right_arm.location = (0.1847, -8.467, 2.777)
ob_right_arm.rotation_mode = 'QUATERNION'
ob_right_arm.rotation_quaternion = (1.0, 0.0, 0.0, 0.0)
ob_beak.parent = ob_skipper_obj_cleaner_materialmerger_gles
ob_beak.location = (0.6097, -10.58, 0.007757)
ob_beak.rotation_mode = 'QUATERNION'
ob_beak.rotation_quaternion = (1.0, 0.0, 0.0, 0.0)

# ---- collection membership
scene.collection.objects.link(ob_sketchfab_model)
scene.collection.objects.link(ob_skipper_obj_cleaner_materialmerger_gles)
scene.collection.objects.link(ob_body)
scene.collection.objects.link(ob_left_arm)
scene.collection.objects.link(ob_right_arm)
scene.collection.objects.link(ob_beak)

# ---- scene / render settings (as saved in the file)
scene.frame_start = 1; scene.frame_end = 250; scene.frame_set(1)
scene.render.engine = 'BLENDER_EEVEE_NEXT'
scene.cycles.sampling_pattern = 'TABULATED_SOBOL'
scene.cycles.use_light_tree = False
scene.view_settings.view_transform = 'Filmic'
bpy.context.view_layer.update()

# ---- added for rendering (the .blend has no active camera and no usable light): camera, sun
cam_auto = bpy.data.cameras.new('AutoCamera')
cam_auto.lens = 50.0
cam_auto.sensor_width = 36.0
cam_auto.clip_end = 1000.0
ob_auto_camera = bpy.data.objects.new('AutoCamera', cam_auto)
scene.collection.objects.link(ob_auto_camera)
ob_auto_camera.location = (15.5792, -18.7021, 18.4288)
ob_auto_camera.rotation_euler = (1.09748, -7.21219e-08, 0.694738)
scene.camera = ob_auto_camera
light_auto_sun = bpy.data.lights.new('AutoSun', 'SUN')
light_auto_sun.energy = 3.0
light_auto_sun.angle = 0.0523599
ob_auto_sun = bpy.data.objects.new('AutoSun', light_auto_sun)
scene.collection.objects.link(ob_auto_sun)
ob_auto_sun.rotation_euler = (0.872665, 0.174533, 0.523599)
bpy.context.view_layer.update()

